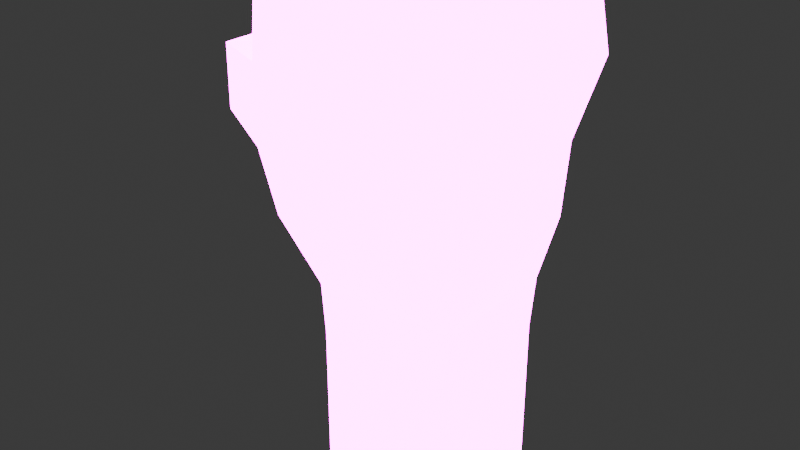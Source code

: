 # Source: BokseHandskerH.blend  (saved by Blender 4.2.66; exported with 4.5.12 LTS)
import bpy
from mathutils import Matrix  # noqa: F401  (used for matrix-valued properties, if any)

bpy.ops.wm.read_factory_settings(use_empty=True)
scene = bpy.context.scene
scene.name = 'Scene'

# ---- collections
col_collection = bpy.data.collections.new('Collection'); scene.collection.children.link(col_collection)

# ---- images (referenced by path relative to the original .blend; pixels are not part of the script)
import os
ASSET_DIR = os.environ.get("B2B_ASSET_DIR", "")  # directory of the original .blend (textures are referenced by path, not embedded)
HERE = os.path.dirname(os.path.abspath(__file__))  # packed textures are extracted next to this script under _unpacked/

def load_image(name, relpath, width, height, colorspace="sRGB"):
    """Load a texture the original file referenced (path relative to the .blend, or extracted next to this script)."""
    p = next((c for c in (os.path.join(HERE, relpath), os.path.join(ASSET_DIR, relpath)) if relpath and os.path.exists(c)), "")
    if p:
        img = bpy.data.images.load(p, check_existing=True)
        img.name = name
    else:  # same state as the original file: an image datablock whose file is absent (Cycles renders it pink)
        img = bpy.data.images.new(name, width, height)
        img.source = "FILE"
        img.filepath = "//" + (relpath or name)
    img.colorspace_settings.name = colorspace
    return img
img_imphenziapalette02_albedo_png = load_image('ImphenziaPalette02-Albedo.png', 'ImphenziaPalette02-Albedo.png', 1024, 1024, 'sRGB')
img_imphenziapalette02_emission_png = load_image('ImphenziaPalette02-Emission.png', 'ImphenziaPalette02-Emission.png', 1024, 1024, 'sRGB')

# ---- materials (node trees are filled in below, after node groups)
mat_material = bpy.data.materials.new('Material')
mat_material.alpha_threshold = 0.0
mat_material.use_transparent_shadow = False
mat_material.roughness = 0.5
mat_material.line_color = (0.0, 0.0, 0.0, 1.0)

# ---- material node trees
mat_material.use_nodes = True; mat_material.node_tree.nodes.clear()
_N = mat_material.node_tree.nodes; _L = mat_material.node_tree.links
n0 = _N.new('ShaderNodeOutputMaterial'); n0.name = 'Material Output'; n0.location = (513, 300)
n1 = _N.new('ShaderNodeBsdfPrincipled'); n1.name = 'Principled BSDF'; n1.location = (220, 323)
n1.inputs[3].default_value = 1.45
n1.inputs[28].default_value = 20.0
n2 = _N.new('ShaderNodeTexImage'); n2.name = 'Image Texture'; n2.location = (-89, 396)
n2.image = img_imphenziapalette02_albedo_png
n3 = _N.new('ShaderNodeTexImage'); n3.name = 'Image Texture.001'; n3.location = (-84, 73)
n3.image = img_imphenziapalette02_emission_png
_L.new(n1.outputs[0], n0.inputs[0])
_L.new(n3.outputs[0], n1.inputs[27])
_L.new(n2.outputs[0], n1.inputs[0])
n0.is_active_output = True

# ---- world
world_world = bpy.data.worlds.new('World'); scene.world = world_world
world_world.use_nodes = True; world_world.node_tree.nodes.clear()
_N = world_world.node_tree.nodes; _L = world_world.node_tree.links
n0 = _N.new('ShaderNodeOutputWorld'); n0.name = 'World Output'; n0.location = (300, 300)
n1 = _N.new('ShaderNodeBackground'); n1.name = 'Background'; n1.location = (10, 300)
n1.inputs[0].default_value = (0.05088, 0.05088, 0.05088, 1.0)
_L.new(n1.outputs[0], n0.inputs[0])
n0.is_active_output = True
world_world.color = (0.05088, 0.05088, 0.05088)
world_world.sun_shadow_jitter_overblur = 0.0

# ---- meshes
me_cube = bpy.data.meshes.new('Cube')
me_cube.from_pydata([(0.1723, 0.1755, -0.7846), (0.1723, 0.1755, -1.0), (0.1723, -0.1554, -0.7846), (0.1723, -0.1554, -1.0), (-0.1792, 0.1755, -0.7846), (-0.1792, 0.1755, -1.0), (-0.1792, -0.1554, -0.7846), (-0.1792, -0.1554, -1.0), (0.187, -0.1592, -0.4693), (-0.1864, -0.163, -0.4645), (0.187, 0.1717, -0.4693), (-0.1864, 0.1679, -0.4645), (0.2549, -0.1284, -0.2788), (-0.2514, -0.1399, -0.2748), (0.2561, 0.2296, -0.2918), (-0.2471, 0.2293, -0.2742), (0.271, -0.1762, 0.2886), (-0.2846, -0.1688, 0.2814), (0.2631, 0.2562, 0.2586), (-0.2658, 0.227, 0.262), (-0.2764, 0.267, 0.07608), (0.2695, 0.267, 0.07608), (0.2695, -0.2469, 0.07608), (-0.2764, -0.2469, 0.07608), (-0.1792, 0.01183, -1.0), (0.1723, 0.01183, -0.7846), (-0.1792, 0.01183, -0.7846), (0.1723, 0.01183, -1.0), (0.187, 0.008049, -0.4693), (-0.1864, 0.004196, -0.4645), (0.2545, 0.007741, -0.2992), (-0.2461, -0.004281, -0.3232), (0.2622, 0.01265, 0.3059), (-0.2764, 0.0128, 0.3059), (-0.2764, 0.0128, 0.07608), (0.2695, 0.0128, 0.07608), (0.2695, 0.267, -0.1172), (0.2849, -0.1421, -0.08026), (-0.2764, 0.267, -0.1172), (-0.2791, -0.1172, -0.07928), (0.2695, 0.0128, -0.1172), (-0.2764, 0.0128, -0.1172), (0.2695, 0.0128, 0.07608), (0.2695, -0.2469, 0.07608), (0.2695, 0.0128, -0.1172), (0.2885, -0.1403, -0.0824), (0.449, 0.1784, 0.0595), (0.3712, 0.0528, 0.05308), (0.3651, 0.05648, -0.0995), (0.4412, 0.1864, -0.09527), (0.4517, 0.02641, 0.05778), (0.3855, 0.04121, 0.04714), (0.3746, 0.04269, -0.09767), (0.4416, 0.04, -0.0798), (-0.1792, 0.1755, -0.5945), (0.1723, 0.1755, -0.5945), (0.1723, -0.1554, -0.5945), (-0.1792, -0.1554, -0.5945), (0.1723, 0.01183, -0.5945), (-0.1792, 0.01183, -0.5945), (0.1942, -0.1559, -0.4489), (-0.1934, -0.1606, -0.4442), (-0.1929, 0.1745, -0.4441), (0.1944, 0.1779, -0.4503), (-0.1928, 0.003288, -0.4494), (0.1942, 0.008016, -0.451)], [], [(55, 54, 11, 10), (3, 2, 6, 7), (24, 26, 4, 5), (24, 27, 3, 7), (27, 25, 2, 3), (5, 4, 0, 1), (61, 60, 12, 13), (57, 56, 8, 9), (59, 57, 9, 29), (58, 55, 10, 28), (21, 20, 19, 18), (63, 62, 15, 14), (65, 63, 14, 30), (64, 61, 13, 31), (32, 33, 17, 16), (35, 21, 18, 32), (34, 23, 17, 33), (23, 22, 16, 17), (39, 37, 22, 23), (41, 39, 23, 34), (35, 40, 48, 47), (36, 38, 20, 21), (40, 35, 42, 44), (38, 41, 34, 20), (20, 34, 33, 19), (22, 35, 32, 16), (18, 19, 33, 32), (62, 64, 31, 15), (60, 65, 30, 12), (56, 58, 28, 8), (54, 59, 29, 11), (1, 0, 25, 27), (5, 1, 27, 24), (7, 6, 26, 24), (15, 31, 41, 38), (12, 30, 40, 37), (14, 15, 38, 36), (30, 14, 36, 40), (31, 13, 39, 41), (13, 12, 37, 39), (45, 44, 42, 43), (35, 22, 43, 42), (37, 40, 44, 45), (22, 37, 45, 43), (49, 46, 50, 53), (36, 21, 46, 49), (21, 35, 47, 46), (40, 36, 49, 48), (52, 53, 50, 51), (46, 47, 51, 50), (48, 49, 53, 52), (47, 48, 52, 51), (4, 26, 59, 54), (2, 25, 58, 56), (25, 0, 55, 58), (26, 6, 57, 59), (6, 2, 56, 57), (0, 4, 54, 55), (8, 28, 65, 60), (11, 29, 64, 62), (29, 9, 61, 64), (28, 10, 63, 65), (10, 11, 62, 63), (9, 8, 60, 61)])
_uv = me_cube.uv_layers.new(name='UVMap')
_uv.uv.foreach_set('vector', [0.3945, 0.4863, 0.3945, 0.4863, 0.3945, 0.4863, 0.3945, 0.4863, 0.03516, 0.4727, 0.03516, 0.4727, 0.03516, 0.4727, 0.03516, 0.4727, 0.03516, 0.4727, 0.03516, 0.4727, 0.03516, 0.4727, 0.03516, 0.4727, 0.5, 0.5, 0.5, 0.5, 0.5, 0.5, 0.5, 0.5, 0.03516, 0.4727, 0.03516, 0.4727, 0.03516, 0.4727, 0.03516, 0.4727, 0.03516, 0.4727, 0.03516, 0.4727, 0.03516, 0.4727, 0.03516, 0.4727, 0.7051, 0.8613, 0.7051, 0.8613, 0.7051, 0.8613, 0.7051, 0.8613, 0.3945, 0.4863, 0.3945, 0.4863, 0.3945, 0.4863, 0.3945, 0.4863, 0.3945, 0.4863, 0.3945, 0.4863, 0.3945, 0.4863, 0.3945, 0.4863, 0.3945, 0.4863, 0.3945, 0.4863, 0.3945, 0.4863, 0.3945, 0.4863, 0.7051, 0.8613, 0.7051, 0.8613, 0.7051, 0.8613, 0.7051, 0.8613, 0.7051, 0.8613, 0.7051, 0.8613, 0.7051, 0.8613, 0.7051, 0.8613, 0.7051, 0.8613, 0.7051, 0.8613, 0.7051, 0.8613, 0.7051, 0.8613, 0.7051, 0.8613, 0.7051, 0.8613, 0.7051, 0.8613, 0.7051, 0.8613, 0.7051, 0.8613, 0.7051, 0.8613, 0.7051, 0.8613, 0.7051, 0.8613, 0.7051, 0.8613, 0.7051, 0.8613, 0.7051, 0.8613, 0.7051, 0.8613, 0.7051, 0.8613, 0.7051, 0.8613, 0.7051, 0.8613, 0.7051, 0.8613, 0.7051, 0.8613, 0.7051, 0.8613, 0.7051, 0.8613, 0.7051, 0.8613, 0.7051, 0.8613, 0.7051, 0.8613, 0.7051, 0.8613, 0.7051, 0.8613, 0.7051, 0.8613, 0.7051, 0.8613, 0.7051, 0.8613, 0.7051, 0.8613, 0.7051, 0.8613, 0.7051, 0.8613, 0.7051, 0.8613, 0.7051, 0.8613, 0.7051, 0.8613, 0.7051, 0.8613, 0.7051, 0.8613, 0.7051, 0.8613, 0.5, 0.5, 0.5, 0.5, 0.5, 0.5, 0.5, 0.5, 0.7051, 0.8613, 0.7051, 0.8613, 0.7051, 0.8613, 0.7051, 0.8613, 0.7051, 0.8613, 0.7051, 0.8613, 0.7051, 0.8613, 0.7051, 0.8613, 0.7051, 0.8613, 0.7051, 0.8613, 0.7051, 0.8613, 0.7051, 0.8613, 0.7051, 0.8613, 0.7051, 0.8613, 0.7051, 0.8613, 0.7051, 0.8613, 0.7051, 0.8613, 0.7051, 0.8613, 0.7051, 0.8613, 0.7051, 0.8613, 0.7051, 0.8613, 0.7051, 0.8613, 0.7051, 0.8613, 0.7051, 0.8613, 0.3945, 0.4863, 0.3945, 0.4863, 0.3945, 0.4863, 0.3945, 0.4863, 0.3945, 0.4863, 0.3945, 0.4863, 0.3945, 0.4863, 0.3945, 0.4863, 0.03516, 0.4727, 0.03516, 0.4727, 0.03516, 0.4727, 0.03516, 0.4727, 0.5, 0.5, 0.5, 0.5, 0.5, 0.5, 0.5, 0.5, 0.03516, 0.4727, 0.03516, 0.4727, 0.03516, 0.4727, 0.03516, 0.4727, 0.7051, 0.8613, 0.7051, 0.8613, 0.7051, 0.8613, 0.7051, 0.8613, 0.7051, 0.8613, 0.7051, 0.8613, 0.7051, 0.8613, 0.7051, 0.8613, 0.7051, 0.8613, 0.7051, 0.8613, 0.7051, 0.8613, 0.7051, 0.8613, 0.7051, 0.8613, 0.7051, 0.8613, 0.7051, 0.8613, 0.7051, 0.8613, 0.7051, 0.8613, 0.7051, 0.8613, 0.7051, 0.8613, 0.7051, 0.8613, 0.7051, 0.8613, 0.7051, 0.8613, 0.7051, 0.8613, 0.7051, 0.8613, 0.7051, 0.8613, 0.7051, 0.8613, 0.7051, 0.8613, 0.7051, 0.8613, 0.5, 0.5, 0.5, 0.5, 0.5, 0.5, 0.5, 0.5, 0.5, 0.5, 0.5, 0.5, 0.5, 0.5, 0.5, 0.5, 0.7051, 0.8613, 0.7051, 0.8613, 0.7051, 0.8613, 0.7051, 0.8613, 0.7051, 0.8613, 0.7051, 0.8613, 0.7051, 0.8613, 0.7051, 0.8613, 0.7051, 0.8613, 0.7051, 0.8613, 0.7051, 0.8613, 0.7051, 0.8613, 0.7051, 0.8613, 0.7051, 0.8613, 0.7051, 0.8613, 0.7051, 0.8613, 0.5, 0.5, 0.5, 0.5, 0.5, 0.5, 0.5, 0.5, 0.7051, 0.8613, 0.7051, 0.8613, 0.7051, 0.8613, 0.7051, 0.8613, 0.7051, 0.8613, 0.7051, 0.8613, 0.7051, 0.8613, 0.7051, 0.8613, 0.5, 0.5, 0.5, 0.5, 0.5, 0.5, 0.5, 0.5, 0.7051, 0.8613, 0.7051, 0.8613, 0.7051, 0.8613, 0.7051, 0.8613, 0.03516, 0.4727, 0.03516, 0.4727, 0.03516, 0.4727, 0.03516, 0.4727, 0.03516, 0.4727, 0.03516, 0.4727, 0.03516, 0.4727, 0.03516, 0.4727, 0.03516, 0.4727, 0.03516, 0.4727, 0.03516, 0.4727, 0.03516, 0.4727, 0.03516, 0.4727, 0.03516, 0.4727, 0.03516, 0.4727, 0.03516, 0.4727, 0.03516, 0.4727, 0.03516, 0.4727, 0.03516, 0.4727, 0.03516, 0.4727, 0.03516, 0.4727, 0.03516, 0.4727, 0.03516, 0.4727, 0.03516, 0.4727, 0.7188, 0.8262, 0.7188, 0.8262, 0.7188, 0.8262, 0.7188, 0.8262, 0.7188, 0.8262, 0.7188, 0.8262, 0.7188, 0.8262, 0.7188, 0.8262, 0.7188, 0.8262, 0.7188, 0.8262, 0.7187, 0.8262, 0.7188, 0.8262, 0.7188, 0.8262, 0.7188, 0.8262, 0.7188, 0.8262, 0.7188, 0.8262, 0.7188, 0.8262, 0.7188, 0.8262, 0.7188, 0.8262, 0.7188, 0.8262, 0.7188, 0.8262, 0.7188, 0.8262, 0.7188, 0.8262, 0.7187, 0.8262])
me_cube.materials.append(mat_material)
me_cube.use_mirror_vertex_groups = False
me_cube.update()

# ---- objects
ob_cube = bpy.data.objects.new('Cube', me_cube)

# ---- transforms, parenting, visibility, modifiers, constraints
ob_cube.location = (0.0, 0.0, 1.051)
ob_cube.scale = (-1.0, -1.0, 1.0)
ob_cube.lock_rotations_4d = False
ob_cube.empty_display_type = 'ARROWS'
ob_cube.lineart.crease_threshold = 0.0

# ---- collection membership
col_collection.objects.link(ob_cube)

# ---- scene / render settings (as saved in the file)
scene.frame_start = 1; scene.frame_end = 250; scene.frame_set(1)
scene.render.engine = 'BLENDER_EEVEE_NEXT'
bpy.context.view_layer.update()

# ---- added for rendering (the .blend has no active camera): camera
cam_auto = bpy.data.cameras.new('AutoCamera')
cam_auto.lens = 50.0
cam_auto.sensor_width = 36.0
cam_auto.clip_end = 1000.0
ob_auto_camera = bpy.data.objects.new('AutoCamera', cam_auto)
scene.collection.objects.link(ob_auto_camera)
ob_auto_camera.location = (1.38272, -1.76956, 1.87728)
ob_auto_camera.rotation_euler = (1.09748, -7.21219e-08, 0.694738)
scene.camera = ob_auto_camera
bpy.context.view_layer.update()
